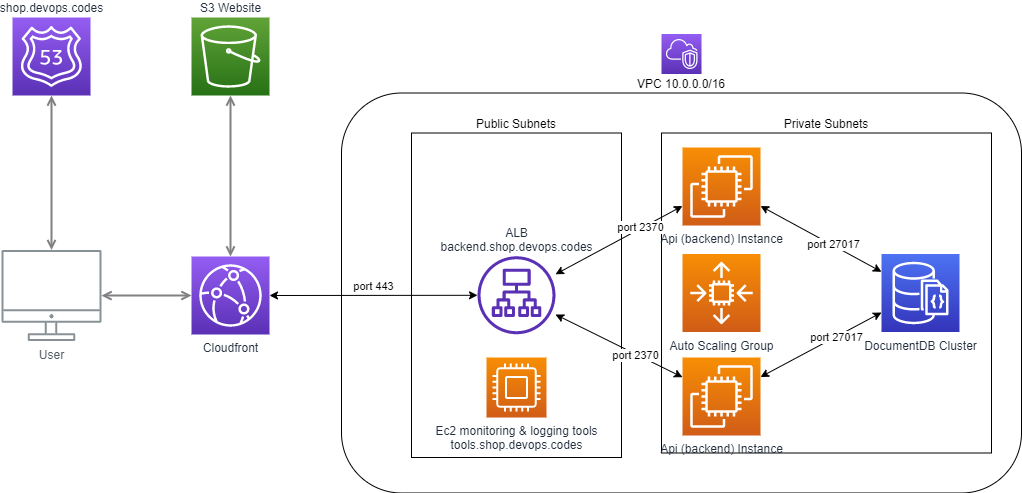

The diagram above was exported from draw.io. Its source (the exported page's mxGraphModel, read from the mxfile embedded in the PNG):
<mxGraphModel dx="1422" dy="766" grid="1" gridSize="10" guides="1" tooltips="1" connect="1" arrows="1" fold="1" page="1" pageScale="1" pageWidth="1169" pageHeight="827" math="0" shadow="0">
  <root>
    <mxCell id="0" />
    <mxCell id="1" parent="0" />
    <mxCell id="e90ThSYhiciqcKoIv2G9-9" value="VPC 10.0.0.0/16" style="rounded=1;whiteSpace=wrap;html=1;align=center;labelPosition=center;verticalLabelPosition=top;verticalAlign=bottom;" vertex="1" parent="1">
      <mxGeometry x="450" y="155.5" width="680" height="400" as="geometry" />
    </mxCell>
    <mxCell id="e90ThSYhiciqcKoIv2G9-11" value="Public Subnets" style="rounded=0;whiteSpace=wrap;html=1;labelPosition=center;verticalLabelPosition=top;align=center;verticalAlign=bottom;" vertex="1" parent="1">
      <mxGeometry x="520" y="195.5" width="210" height="324.5" as="geometry" />
    </mxCell>
    <mxCell id="UEzPUAAOIrF-is8g5C7q-127" style="edgeStyle=orthogonalEdgeStyle;rounded=0;orthogonalLoop=1;jettySize=auto;html=1;startArrow=open;startFill=0;endArrow=open;endFill=0;strokeWidth=2;strokeColor=#808080;" parent="1" source="e90ThSYhiciqcKoIv2G9-1" target="UEzPUAAOIrF-is8g5C7q-109" edge="1">
      <mxGeometry relative="1" as="geometry">
        <mxPoint x="330.28492941277955" y="284" as="sourcePoint" />
      </mxGeometry>
    </mxCell>
    <mxCell id="UEzPUAAOIrF-is8g5C7q-109" value="User" style="outlineConnect=0;gradientColor=none;fontColor=#545B64;strokeColor=none;fillColor=#879196;dashed=0;verticalLabelPosition=bottom;verticalAlign=top;align=center;html=1;fontSize=12;fontStyle=0;aspect=fixed;shape=mxgraph.aws4.illustration_desktop;pointerEvents=1;labelBackgroundColor=#ffffff;" parent="1" vertex="1">
      <mxGeometry x="110" y="312.5" width="100" height="91" as="geometry" />
    </mxCell>
    <mxCell id="e90ThSYhiciqcKoIv2G9-1" value="shop.devops.codes" style="points=[[0,0,0],[0.25,0,0],[0.5,0,0],[0.75,0,0],[1,0,0],[0,1,0],[0.25,1,0],[0.5,1,0],[0.75,1,0],[1,1,0],[0,0.25,0],[0,0.5,0],[0,0.75,0],[1,0.25,0],[1,0.5,0],[1,0.75,0]];outlineConnect=0;fontColor=#232F3E;gradientColor=#945DF2;gradientDirection=north;fillColor=#5A30B5;strokeColor=#ffffff;dashed=0;verticalLabelPosition=top;verticalAlign=bottom;align=center;html=1;fontSize=12;fontStyle=0;aspect=fixed;shape=mxgraph.aws4.resourceIcon;resIcon=mxgraph.aws4.route_53;labelPosition=center;" vertex="1" parent="1">
      <mxGeometry x="121" y="80" width="78" height="78" as="geometry" />
    </mxCell>
    <mxCell id="e90ThSYhiciqcKoIv2G9-3" style="edgeStyle=orthogonalEdgeStyle;rounded=0;orthogonalLoop=1;jettySize=auto;html=1;startArrow=open;startFill=0;endArrow=open;endFill=0;strokeWidth=2;strokeColor=#808080;" edge="1" parent="1" source="UEzPUAAOIrF-is8g5C7q-109" target="e90ThSYhiciqcKoIv2G9-2">
      <mxGeometry relative="1" as="geometry">
        <Array as="points" />
        <mxPoint x="210" y="358.0999999999999" as="sourcePoint" />
        <mxPoint x="380.5" y="390.5" as="targetPoint" />
      </mxGeometry>
    </mxCell>
    <mxCell id="e90ThSYhiciqcKoIv2G9-2" value="Cloudfront" style="points=[[0,0,0],[0.25,0,0],[0.5,0,0],[0.75,0,0],[1,0,0],[0,1,0],[0.25,1,0],[0.5,1,0],[0.75,1,0],[1,1,0],[0,0.25,0],[0,0.5,0],[0,0.75,0],[1,0.25,0],[1,0.5,0],[1,0.75,0]];outlineConnect=0;fontColor=#232F3E;gradientColor=#945DF2;gradientDirection=north;fillColor=#5A30B5;strokeColor=#ffffff;dashed=0;verticalLabelPosition=bottom;verticalAlign=top;align=center;html=1;fontSize=12;fontStyle=0;aspect=fixed;shape=mxgraph.aws4.resourceIcon;resIcon=mxgraph.aws4.cloudfront;" vertex="1" parent="1">
      <mxGeometry x="300" y="319" width="78" height="78" as="geometry" />
    </mxCell>
    <mxCell id="e90ThSYhiciqcKoIv2G9-6" style="edgeStyle=orthogonalEdgeStyle;rounded=0;orthogonalLoop=1;jettySize=auto;html=1;startArrow=open;startFill=0;endArrow=open;endFill=0;strokeWidth=2;strokeColor=#808080;" edge="1" parent="1" source="e90ThSYhiciqcKoIv2G9-7" target="e90ThSYhiciqcKoIv2G9-2">
      <mxGeometry relative="1" as="geometry">
        <mxPoint x="339" y="182.5" as="sourcePoint" />
        <mxPoint x="369" y="312.5" as="targetPoint" />
      </mxGeometry>
    </mxCell>
    <mxCell id="e90ThSYhiciqcKoIv2G9-7" value="S3 Website" style="points=[[0,0,0],[0.25,0,0],[0.5,0,0],[0.75,0,0],[1,0,0],[0,1,0],[0.25,1,0],[0.5,1,0],[0.75,1,0],[1,1,0],[0,0.25,0],[0,0.5,0],[0,0.75,0],[1,0.25,0],[1,0.5,0],[1,0.75,0]];outlineConnect=0;fontColor=#232F3E;gradientColor=#60A337;gradientDirection=north;fillColor=#277116;strokeColor=#ffffff;dashed=0;verticalLabelPosition=top;verticalAlign=bottom;align=center;html=1;fontSize=12;fontStyle=0;aspect=fixed;shape=mxgraph.aws4.resourceIcon;resIcon=mxgraph.aws4.s3;labelPosition=center;" vertex="1" parent="1">
      <mxGeometry x="300" y="80" width="78" height="78" as="geometry" />
    </mxCell>
    <mxCell id="e90ThSYhiciqcKoIv2G9-8" value="" style="points=[[0,0,0],[0.25,0,0],[0.5,0,0],[0.75,0,0],[1,0,0],[0,1,0],[0.25,1,0],[0.5,1,0],[0.75,1,0],[1,1,0],[0,0.25,0],[0,0.5,0],[0,0.75,0],[1,0.25,0],[1,0.5,0],[1,0.75,0]];outlineConnect=0;fontColor=#232F3E;gradientColor=#945DF2;gradientDirection=north;fillColor=#5A30B5;strokeColor=#ffffff;dashed=0;verticalLabelPosition=bottom;verticalAlign=top;align=center;html=1;fontSize=12;fontStyle=0;aspect=fixed;shape=mxgraph.aws4.resourceIcon;resIcon=mxgraph.aws4.vpc;" vertex="1" parent="1">
      <mxGeometry x="770" y="96.5" width="40" height="40" as="geometry" />
    </mxCell>
    <mxCell id="e90ThSYhiciqcKoIv2G9-10" value="ALB&lt;br&gt;backend.shop.devops.codes" style="outlineConnect=0;fontColor=#232F3E;gradientColor=none;fillColor=#5A30B5;strokeColor=none;dashed=0;verticalLabelPosition=top;verticalAlign=bottom;align=center;html=1;fontSize=12;fontStyle=0;aspect=fixed;pointerEvents=1;shape=mxgraph.aws4.application_load_balancer;labelPosition=center;" vertex="1" parent="1">
      <mxGeometry x="586" y="318.75" width="78" height="78" as="geometry" />
    </mxCell>
    <mxCell id="e90ThSYhiciqcKoIv2G9-12" value="Private Subnets" style="rounded=0;whiteSpace=wrap;html=1;labelPosition=center;verticalLabelPosition=top;align=center;verticalAlign=bottom;" vertex="1" parent="1">
      <mxGeometry x="770" y="195.5" width="330" height="320" as="geometry" />
    </mxCell>
    <mxCell id="e90ThSYhiciqcKoIv2G9-13" value="port 443" style="endArrow=classic;startArrow=classic;html=1;exitX=1;exitY=0.5;exitDx=0;exitDy=0;exitPerimeter=0;labelPosition=center;verticalLabelPosition=top;align=center;verticalAlign=bottom;" edge="1" parent="1" source="e90ThSYhiciqcKoIv2G9-2" target="e90ThSYhiciqcKoIv2G9-10">
      <mxGeometry width="50" height="50" relative="1" as="geometry">
        <mxPoint x="480" y="350" as="sourcePoint" />
        <mxPoint x="530" y="300" as="targetPoint" />
      </mxGeometry>
    </mxCell>
    <mxCell id="e90ThSYhiciqcKoIv2G9-14" value="Auto Scaling Group" style="points=[[0,0,0],[0.25,0,0],[0.5,0,0],[0.75,0,0],[1,0,0],[0,1,0],[0.25,1,0],[0.5,1,0],[0.75,1,0],[1,1,0],[0,0.25,0],[0,0.5,0],[0,0.75,0],[1,0.25,0],[1,0.5,0],[1,0.75,0]];outlineConnect=0;fontColor=#232F3E;gradientColor=#F78E04;gradientDirection=north;fillColor=#D05C17;strokeColor=#ffffff;dashed=0;verticalLabelPosition=bottom;verticalAlign=top;align=center;html=1;fontSize=12;fontStyle=0;aspect=fixed;shape=mxgraph.aws4.resourceIcon;resIcon=mxgraph.aws4.auto_scaling2;" vertex="1" parent="1">
      <mxGeometry x="791" y="316.5" width="78" height="78" as="geometry" />
    </mxCell>
    <mxCell id="e90ThSYhiciqcKoIv2G9-15" value="Api (backend) Instance" style="points=[[0,0,0],[0.25,0,0],[0.5,0,0],[0.75,0,0],[1,0,0],[0,1,0],[0.25,1,0],[0.5,1,0],[0.75,1,0],[1,1,0],[0,0.25,0],[0,0.5,0],[0,0.75,0],[1,0.25,0],[1,0.5,0],[1,0.75,0]];outlineConnect=0;fontColor=#232F3E;gradientColor=#F78E04;gradientDirection=north;fillColor=#D05C17;strokeColor=#ffffff;dashed=0;verticalLabelPosition=bottom;verticalAlign=top;align=center;html=1;fontSize=12;fontStyle=0;aspect=fixed;shape=mxgraph.aws4.resourceIcon;resIcon=mxgraph.aws4.ec2;" vertex="1" parent="1">
      <mxGeometry x="791" y="210" width="78" height="78" as="geometry" />
    </mxCell>
    <mxCell id="e90ThSYhiciqcKoIv2G9-16" value="Api (backend) Instance" style="points=[[0,0,0],[0.25,0,0],[0.5,0,0],[0.75,0,0],[1,0,0],[0,1,0],[0.25,1,0],[0.5,1,0],[0.75,1,0],[1,1,0],[0,0.25,0],[0,0.5,0],[0,0.75,0],[1,0.25,0],[1,0.5,0],[1,0.75,0]];outlineConnect=0;fontColor=#232F3E;gradientColor=#F78E04;gradientDirection=north;fillColor=#D05C17;strokeColor=#ffffff;dashed=0;verticalLabelPosition=bottom;verticalAlign=top;align=center;html=1;fontSize=12;fontStyle=0;aspect=fixed;shape=mxgraph.aws4.resourceIcon;resIcon=mxgraph.aws4.ec2;" vertex="1" parent="1">
      <mxGeometry x="791" y="420" width="78" height="78" as="geometry" />
    </mxCell>
    <mxCell id="e90ThSYhiciqcKoIv2G9-17" value="" style="endArrow=classic;startArrow=classic;html=1;entryX=0;entryY=0.75;entryDx=0;entryDy=0;entryPerimeter=0;" edge="1" parent="1" source="e90ThSYhiciqcKoIv2G9-10" target="e90ThSYhiciqcKoIv2G9-15">
      <mxGeometry width="50" height="50" relative="1" as="geometry">
        <mxPoint x="480" y="350" as="sourcePoint" />
        <mxPoint x="791" y="260" as="targetPoint" />
      </mxGeometry>
    </mxCell>
    <mxCell id="e90ThSYhiciqcKoIv2G9-27" value="port 2370" style="edgeLabel;html=1;align=center;verticalAlign=middle;resizable=0;points=[];labelPosition=center;verticalLabelPosition=top;horizontal=1;" vertex="1" connectable="0" parent="e90ThSYhiciqcKoIv2G9-17">
      <mxGeometry x="0.3457" y="1" relative="1" as="geometry">
        <mxPoint as="offset" />
      </mxGeometry>
    </mxCell>
    <mxCell id="e90ThSYhiciqcKoIv2G9-18" value="" style="endArrow=classic;startArrow=classic;html=1;" edge="1" parent="1" source="e90ThSYhiciqcKoIv2G9-10" target="e90ThSYhiciqcKoIv2G9-16">
      <mxGeometry width="50" height="50" relative="1" as="geometry">
        <mxPoint x="628.9987863322337" y="331.17462194724885" as="sourcePoint" />
        <mxPoint x="701" y="459" as="targetPoint" />
      </mxGeometry>
    </mxCell>
    <mxCell id="e90ThSYhiciqcKoIv2G9-28" value="port 2370" style="edgeLabel;html=1;align=center;verticalAlign=middle;resizable=0;points=[];" vertex="1" connectable="0" parent="e90ThSYhiciqcKoIv2G9-18">
      <mxGeometry x="0.2628" relative="1" as="geometry">
        <mxPoint y="1" as="offset" />
      </mxGeometry>
    </mxCell>
    <mxCell id="e90ThSYhiciqcKoIv2G9-21" value="DocumentDB Cluster" style="points=[[0,0,0],[0.25,0,0],[0.5,0,0],[0.75,0,0],[1,0,0],[0,1,0],[0.25,1,0],[0.5,1,0],[0.75,1,0],[1,1,0],[0,0.25,0],[0,0.5,0],[0,0.75,0],[1,0.25,0],[1,0.5,0],[1,0.75,0]];outlineConnect=0;fontColor=#232F3E;gradientColor=#4D72F3;gradientDirection=north;fillColor=#3334B9;strokeColor=#ffffff;dashed=0;verticalLabelPosition=bottom;verticalAlign=top;align=center;html=1;fontSize=12;fontStyle=0;aspect=fixed;shape=mxgraph.aws4.resourceIcon;resIcon=mxgraph.aws4.documentdb_with_mongodb_compatibility;" vertex="1" parent="1">
      <mxGeometry x="990" y="316.5" width="78" height="78" as="geometry" />
    </mxCell>
    <mxCell id="e90ThSYhiciqcKoIv2G9-22" value="Ec2 monitoring &amp;amp; logging tools&lt;br&gt;tools.shop.devops.codes" style="points=[[0,0,0],[0.25,0,0],[0.5,0,0],[0.75,0,0],[1,0,0],[0,1,0],[0.25,1,0],[0.5,1,0],[0.75,1,0],[1,1,0],[0,0.25,0],[0,0.5,0],[0,0.75,0],[1,0.25,0],[1,0.5,0],[1,0.75,0]];outlineConnect=0;fontColor=#232F3E;gradientColor=#F78E04;gradientDirection=north;fillColor=#D05C17;strokeColor=#ffffff;dashed=0;verticalLabelPosition=bottom;verticalAlign=top;align=center;html=1;fontSize=12;fontStyle=0;aspect=fixed;shape=mxgraph.aws4.resourceIcon;resIcon=mxgraph.aws4.compute;" vertex="1" parent="1">
      <mxGeometry x="595" y="420" width="60" height="60" as="geometry" />
    </mxCell>
    <mxCell id="e90ThSYhiciqcKoIv2G9-23" value="" style="endArrow=classic;startArrow=classic;html=1;exitX=1;exitY=0.75;exitDx=0;exitDy=0;exitPerimeter=0;" edge="1" parent="1" source="e90ThSYhiciqcKoIv2G9-15" target="e90ThSYhiciqcKoIv2G9-21">
      <mxGeometry width="50" height="50" relative="1" as="geometry">
        <mxPoint x="910" y="290" as="sourcePoint" />
        <mxPoint x="960" y="240" as="targetPoint" />
      </mxGeometry>
    </mxCell>
    <mxCell id="e90ThSYhiciqcKoIv2G9-29" value="port 27017" style="edgeLabel;html=1;align=center;verticalAlign=middle;resizable=0;points=[];" vertex="1" connectable="0" parent="e90ThSYhiciqcKoIv2G9-23">
      <mxGeometry x="0.1954" y="1" relative="1" as="geometry">
        <mxPoint as="offset" />
      </mxGeometry>
    </mxCell>
    <mxCell id="e90ThSYhiciqcKoIv2G9-24" value="" style="endArrow=classic;startArrow=classic;html=1;exitX=1;exitY=0.25;exitDx=0;exitDy=0;exitPerimeter=0;entryX=0;entryY=0.75;entryDx=0;entryDy=0;entryPerimeter=0;" edge="1" parent="1" source="e90ThSYhiciqcKoIv2G9-16" target="e90ThSYhiciqcKoIv2G9-21">
      <mxGeometry width="50" height="50" relative="1" as="geometry">
        <mxPoint x="879" y="282.20391061452506" as="sourcePoint" />
        <mxPoint x="980" y="342.29608938547494" as="targetPoint" />
      </mxGeometry>
    </mxCell>
    <mxCell id="e90ThSYhiciqcKoIv2G9-30" value="port 27017" style="edgeLabel;html=1;align=center;verticalAlign=middle;resizable=0;points=[];" vertex="1" connectable="0" parent="e90ThSYhiciqcKoIv2G9-24">
      <mxGeometry x="0.2409" y="-1" relative="1" as="geometry">
        <mxPoint y="-1" as="offset" />
      </mxGeometry>
    </mxCell>
  </root>
</mxGraphModel>